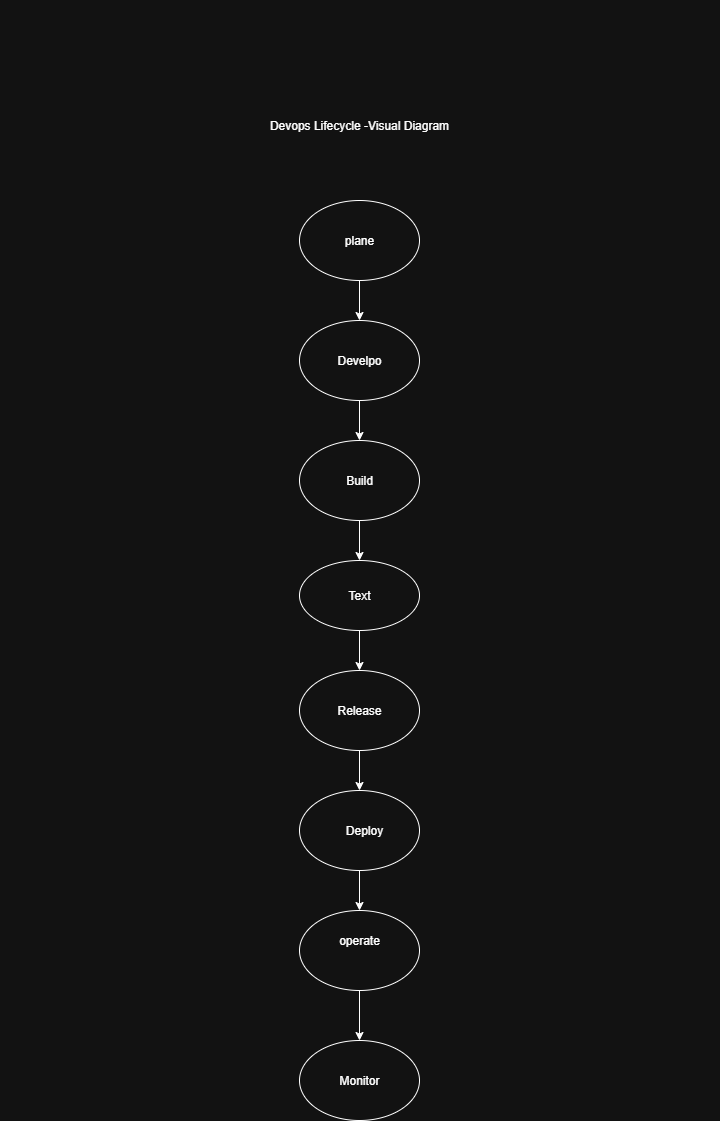

The diagram above was exported from draw.io. Its source (the exported page's mxGraphModel, read from the mxfile embedded in the PNG):
<mxGraphModel dx="983" dy="1664" grid="1" gridSize="10" guides="1" tooltips="1" connect="1" arrows="1" fold="1" page="1" pageScale="1" pageWidth="850" pageHeight="1100" math="0" shadow="0">
  <root>
    <mxCell id="0" />
    <mxCell id="1" parent="0" />
    <mxCell id="DitHFczG0SLsGX7nAdGV-9" style="edgeStyle=orthogonalEdgeStyle;rounded=0;orthogonalLoop=1;jettySize=auto;html=1;exitX=0.5;exitY=1;exitDx=0;exitDy=0;entryX=0.5;entryY=0;entryDx=0;entryDy=0;" edge="1" parent="1" source="DitHFczG0SLsGX7nAdGV-1" target="DitHFczG0SLsGX7nAdGV-2">
      <mxGeometry relative="1" as="geometry" />
    </mxCell>
    <mxCell id="DitHFczG0SLsGX7nAdGV-1" value="" style="ellipse;whiteSpace=wrap;html=1;" vertex="1" parent="1">
      <mxGeometry x="320" width="120" height="80" as="geometry" />
    </mxCell>
    <mxCell id="DitHFczG0SLsGX7nAdGV-10" style="edgeStyle=orthogonalEdgeStyle;rounded=0;orthogonalLoop=1;jettySize=auto;html=1;exitX=0.5;exitY=1;exitDx=0;exitDy=0;entryX=0.5;entryY=0;entryDx=0;entryDy=0;" edge="1" parent="1" source="DitHFczG0SLsGX7nAdGV-2" target="DitHFczG0SLsGX7nAdGV-3">
      <mxGeometry relative="1" as="geometry" />
    </mxCell>
    <mxCell id="DitHFczG0SLsGX7nAdGV-2" value="" style="ellipse;whiteSpace=wrap;html=1;" vertex="1" parent="1">
      <mxGeometry x="320" y="120" width="120" height="80" as="geometry" />
    </mxCell>
    <mxCell id="DitHFczG0SLsGX7nAdGV-11" style="edgeStyle=orthogonalEdgeStyle;rounded=0;orthogonalLoop=1;jettySize=auto;html=1;exitX=0.5;exitY=1;exitDx=0;exitDy=0;entryX=0.5;entryY=0;entryDx=0;entryDy=0;" edge="1" parent="1" source="DitHFczG0SLsGX7nAdGV-3" target="DitHFczG0SLsGX7nAdGV-4">
      <mxGeometry relative="1" as="geometry" />
    </mxCell>
    <mxCell id="DitHFczG0SLsGX7nAdGV-3" value="" style="ellipse;whiteSpace=wrap;html=1;" vertex="1" parent="1">
      <mxGeometry x="320" y="240" width="120" height="80" as="geometry" />
    </mxCell>
    <mxCell id="DitHFczG0SLsGX7nAdGV-12" style="edgeStyle=orthogonalEdgeStyle;rounded=0;orthogonalLoop=1;jettySize=auto;html=1;exitX=0.5;exitY=1;exitDx=0;exitDy=0;entryX=0.5;entryY=0;entryDx=0;entryDy=0;" edge="1" parent="1" source="DitHFczG0SLsGX7nAdGV-4" target="DitHFczG0SLsGX7nAdGV-5">
      <mxGeometry relative="1" as="geometry" />
    </mxCell>
    <mxCell id="DitHFczG0SLsGX7nAdGV-4" value="" style="ellipse;whiteSpace=wrap;html=1;" vertex="1" parent="1">
      <mxGeometry x="320" y="360" width="120" height="70" as="geometry" />
    </mxCell>
    <mxCell id="DitHFczG0SLsGX7nAdGV-13" style="edgeStyle=orthogonalEdgeStyle;rounded=0;orthogonalLoop=1;jettySize=auto;html=1;exitX=0.5;exitY=1;exitDx=0;exitDy=0;entryX=0.5;entryY=0;entryDx=0;entryDy=0;" edge="1" parent="1" source="DitHFczG0SLsGX7nAdGV-5" target="DitHFczG0SLsGX7nAdGV-6">
      <mxGeometry relative="1" as="geometry" />
    </mxCell>
    <mxCell id="DitHFczG0SLsGX7nAdGV-5" value="" style="ellipse;whiteSpace=wrap;html=1;" vertex="1" parent="1">
      <mxGeometry x="320" y="470" width="120" height="80" as="geometry" />
    </mxCell>
    <mxCell id="DitHFczG0SLsGX7nAdGV-36" style="edgeStyle=orthogonalEdgeStyle;rounded=0;orthogonalLoop=1;jettySize=auto;html=1;exitX=0.5;exitY=1;exitDx=0;exitDy=0;entryX=0.5;entryY=0;entryDx=0;entryDy=0;" edge="1" parent="1" source="DitHFczG0SLsGX7nAdGV-6" target="DitHFczG0SLsGX7nAdGV-7">
      <mxGeometry relative="1" as="geometry" />
    </mxCell>
    <mxCell id="DitHFczG0SLsGX7nAdGV-6" value="" style="ellipse;whiteSpace=wrap;html=1;" vertex="1" parent="1">
      <mxGeometry x="320" y="590" width="120" height="80" as="geometry" />
    </mxCell>
    <mxCell id="DitHFczG0SLsGX7nAdGV-15" style="edgeStyle=orthogonalEdgeStyle;rounded=0;orthogonalLoop=1;jettySize=auto;html=1;exitX=0.5;exitY=1;exitDx=0;exitDy=0;entryX=0.5;entryY=0;entryDx=0;entryDy=0;" edge="1" parent="1" source="DitHFczG0SLsGX7nAdGV-7" target="DitHFczG0SLsGX7nAdGV-8">
      <mxGeometry relative="1" as="geometry" />
    </mxCell>
    <mxCell id="DitHFczG0SLsGX7nAdGV-7" value="" style="ellipse;whiteSpace=wrap;html=1;" vertex="1" parent="1">
      <mxGeometry x="320" y="710" width="120" height="80" as="geometry" />
    </mxCell>
    <mxCell id="DitHFczG0SLsGX7nAdGV-8" value="" style="ellipse;whiteSpace=wrap;html=1;" vertex="1" parent="1">
      <mxGeometry x="320" y="840" width="120" height="80" as="geometry" />
    </mxCell>
    <mxCell id="DitHFczG0SLsGX7nAdGV-19" style="edgeStyle=orthogonalEdgeStyle;rounded=0;orthogonalLoop=1;jettySize=auto;html=1;exitX=0.5;exitY=1;exitDx=0;exitDy=0;" edge="1" parent="1" source="DitHFczG0SLsGX7nAdGV-5" target="DitHFczG0SLsGX7nAdGV-5">
      <mxGeometry relative="1" as="geometry" />
    </mxCell>
    <mxCell id="DitHFczG0SLsGX7nAdGV-20" value="plane" style="text;strokeColor=none;align=center;fillColor=none;html=1;verticalAlign=middle;whiteSpace=wrap;rounded=0;" vertex="1" parent="1">
      <mxGeometry x="335" y="22.5" width="90" height="35" as="geometry" />
    </mxCell>
    <mxCell id="DitHFczG0SLsGX7nAdGV-23" value="Develpo" style="text;strokeColor=none;align=center;fillColor=none;html=1;verticalAlign=middle;whiteSpace=wrap;rounded=0;" vertex="1" parent="1">
      <mxGeometry x="350" y="145" width="60" height="30" as="geometry" />
    </mxCell>
    <mxCell id="DitHFczG0SLsGX7nAdGV-24" value="Build" style="text;strokeColor=none;align=center;fillColor=none;html=1;verticalAlign=middle;whiteSpace=wrap;rounded=0;" vertex="1" parent="1">
      <mxGeometry x="350" y="265" width="60" height="30" as="geometry" />
    </mxCell>
    <mxCell id="DitHFczG0SLsGX7nAdGV-25" value="Text" style="text;strokeColor=none;align=center;fillColor=none;html=1;verticalAlign=middle;whiteSpace=wrap;rounded=0;" vertex="1" parent="1">
      <mxGeometry x="350" y="380" width="60" height="30" as="geometry" />
    </mxCell>
    <mxCell id="DitHFczG0SLsGX7nAdGV-28" value="Release" style="text;strokeColor=none;align=center;fillColor=none;html=1;verticalAlign=middle;whiteSpace=wrap;rounded=0;" vertex="1" parent="1">
      <mxGeometry x="350" y="495" width="60" height="30" as="geometry" />
    </mxCell>
    <mxCell id="DitHFczG0SLsGX7nAdGV-29" value="Deploy" style="text;strokeColor=none;align=center;fillColor=none;html=1;verticalAlign=middle;whiteSpace=wrap;rounded=0;" vertex="1" parent="1">
      <mxGeometry x="330" y="605" width="110" height="50" as="geometry" />
    </mxCell>
    <mxCell id="DitHFczG0SLsGX7nAdGV-30" value="operate" style="text;strokeColor=none;align=center;fillColor=none;html=1;verticalAlign=middle;whiteSpace=wrap;rounded=0;" vertex="1" parent="1">
      <mxGeometry x="340" y="720" width="80" height="40" as="geometry" />
    </mxCell>
    <mxCell id="DitHFczG0SLsGX7nAdGV-32" value="Monitor" style="text;strokeColor=none;align=center;fillColor=none;html=1;verticalAlign=middle;whiteSpace=wrap;rounded=0;" vertex="1" parent="1">
      <mxGeometry x="350" y="865" width="60" height="30" as="geometry" />
    </mxCell>
    <mxCell id="DitHFczG0SLsGX7nAdGV-37" value="Devops Lifecycle -Visual Diagram" style="text;strokeColor=none;align=center;fillColor=none;html=1;verticalAlign=middle;whiteSpace=wrap;rounded=0;" vertex="1" parent="1">
      <mxGeometry x="20" y="-200" width="720" height="250" as="geometry" />
    </mxCell>
  </root>
</mxGraphModel>